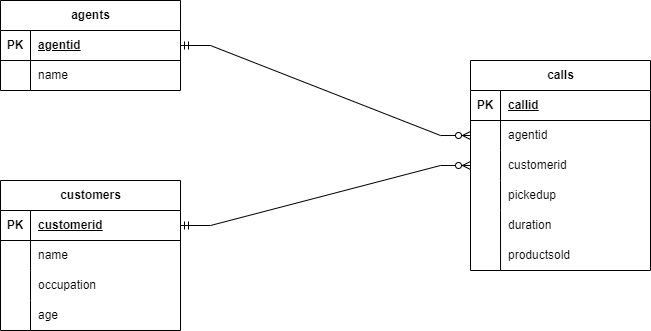

The diagram above was exported from draw.io. Its source (the exported page's mxGraphModel, read from the mxfile embedded in the PNG):
<mxGraphModel dx="1221" dy="638" grid="1" gridSize="10" guides="1" tooltips="1" connect="1" arrows="1" fold="1" page="1" pageScale="1" pageWidth="827" pageHeight="1169" background="#FFFFFF" math="0" shadow="0">
  <root>
    <mxCell id="0" />
    <mxCell id="1" parent="0" />
    <mxCell id="OFxdY5Nkjk0lZXHHoU5L-1" value="agents" style="shape=table;startSize=30;container=1;collapsible=1;childLayout=tableLayout;fixedRows=1;rowLines=0;fontStyle=1;align=center;resizeLast=1;html=1;" parent="1" vertex="1">
      <mxGeometry x="50" y="40" width="180" height="90" as="geometry" />
    </mxCell>
    <mxCell id="OFxdY5Nkjk0lZXHHoU5L-2" value="" style="shape=tableRow;horizontal=0;startSize=0;swimlaneHead=0;swimlaneBody=0;fillColor=none;collapsible=0;dropTarget=0;points=[[0,0.5],[1,0.5]];portConstraint=eastwest;top=0;left=0;right=0;bottom=1;" parent="OFxdY5Nkjk0lZXHHoU5L-1" vertex="1">
      <mxGeometry y="30" width="180" height="30" as="geometry" />
    </mxCell>
    <mxCell id="OFxdY5Nkjk0lZXHHoU5L-3" value="PK" style="shape=partialRectangle;connectable=0;fillColor=none;top=0;left=0;bottom=0;right=0;fontStyle=1;overflow=hidden;whiteSpace=wrap;html=1;" parent="OFxdY5Nkjk0lZXHHoU5L-2" vertex="1">
      <mxGeometry width="30" height="30" as="geometry">
        <mxRectangle width="30" height="30" as="alternateBounds" />
      </mxGeometry>
    </mxCell>
    <mxCell id="OFxdY5Nkjk0lZXHHoU5L-4" value="agentid" style="shape=partialRectangle;connectable=0;fillColor=none;top=0;left=0;bottom=0;right=0;align=left;spacingLeft=6;fontStyle=5;overflow=hidden;whiteSpace=wrap;html=1;" parent="OFxdY5Nkjk0lZXHHoU5L-2" vertex="1">
      <mxGeometry x="30" width="150" height="30" as="geometry">
        <mxRectangle width="150" height="30" as="alternateBounds" />
      </mxGeometry>
    </mxCell>
    <mxCell id="OFxdY5Nkjk0lZXHHoU5L-5" value="" style="shape=tableRow;horizontal=0;startSize=0;swimlaneHead=0;swimlaneBody=0;fillColor=none;collapsible=0;dropTarget=0;points=[[0,0.5],[1,0.5]];portConstraint=eastwest;top=0;left=0;right=0;bottom=0;" parent="OFxdY5Nkjk0lZXHHoU5L-1" vertex="1">
      <mxGeometry y="60" width="180" height="30" as="geometry" />
    </mxCell>
    <mxCell id="OFxdY5Nkjk0lZXHHoU5L-6" value="" style="shape=partialRectangle;connectable=0;fillColor=none;top=0;left=0;bottom=0;right=0;editable=1;overflow=hidden;whiteSpace=wrap;html=1;" parent="OFxdY5Nkjk0lZXHHoU5L-5" vertex="1">
      <mxGeometry width="30" height="30" as="geometry">
        <mxRectangle width="30" height="30" as="alternateBounds" />
      </mxGeometry>
    </mxCell>
    <mxCell id="OFxdY5Nkjk0lZXHHoU5L-7" value="name" style="shape=partialRectangle;connectable=0;fillColor=none;top=0;left=0;bottom=0;right=0;align=left;spacingLeft=6;overflow=hidden;whiteSpace=wrap;html=1;" parent="OFxdY5Nkjk0lZXHHoU5L-5" vertex="1">
      <mxGeometry x="30" width="150" height="30" as="geometry">
        <mxRectangle width="150" height="30" as="alternateBounds" />
      </mxGeometry>
    </mxCell>
    <mxCell id="OFxdY5Nkjk0lZXHHoU5L-14" value="customers" style="shape=table;startSize=30;container=1;collapsible=1;childLayout=tableLayout;fixedRows=1;rowLines=0;fontStyle=1;align=center;resizeLast=1;html=1;" parent="1" vertex="1">
      <mxGeometry x="50" y="220" width="180" height="150" as="geometry" />
    </mxCell>
    <mxCell id="OFxdY5Nkjk0lZXHHoU5L-15" value="" style="shape=tableRow;horizontal=0;startSize=0;swimlaneHead=0;swimlaneBody=0;fillColor=none;collapsible=0;dropTarget=0;points=[[0,0.5],[1,0.5]];portConstraint=eastwest;top=0;left=0;right=0;bottom=1;" parent="OFxdY5Nkjk0lZXHHoU5L-14" vertex="1">
      <mxGeometry y="30" width="180" height="30" as="geometry" />
    </mxCell>
    <mxCell id="OFxdY5Nkjk0lZXHHoU5L-16" value="PK" style="shape=partialRectangle;connectable=0;fillColor=none;top=0;left=0;bottom=0;right=0;fontStyle=1;overflow=hidden;whiteSpace=wrap;html=1;" parent="OFxdY5Nkjk0lZXHHoU5L-15" vertex="1">
      <mxGeometry width="30" height="30" as="geometry">
        <mxRectangle width="30" height="30" as="alternateBounds" />
      </mxGeometry>
    </mxCell>
    <mxCell id="OFxdY5Nkjk0lZXHHoU5L-17" value="customerid" style="shape=partialRectangle;connectable=0;fillColor=none;top=0;left=0;bottom=0;right=0;align=left;spacingLeft=6;fontStyle=5;overflow=hidden;whiteSpace=wrap;html=1;" parent="OFxdY5Nkjk0lZXHHoU5L-15" vertex="1">
      <mxGeometry x="30" width="150" height="30" as="geometry">
        <mxRectangle width="150" height="30" as="alternateBounds" />
      </mxGeometry>
    </mxCell>
    <mxCell id="OFxdY5Nkjk0lZXHHoU5L-18" value="" style="shape=tableRow;horizontal=0;startSize=0;swimlaneHead=0;swimlaneBody=0;fillColor=none;collapsible=0;dropTarget=0;points=[[0,0.5],[1,0.5]];portConstraint=eastwest;top=0;left=0;right=0;bottom=0;" parent="OFxdY5Nkjk0lZXHHoU5L-14" vertex="1">
      <mxGeometry y="60" width="180" height="30" as="geometry" />
    </mxCell>
    <mxCell id="OFxdY5Nkjk0lZXHHoU5L-19" value="" style="shape=partialRectangle;connectable=0;fillColor=none;top=0;left=0;bottom=0;right=0;editable=1;overflow=hidden;whiteSpace=wrap;html=1;" parent="OFxdY5Nkjk0lZXHHoU5L-18" vertex="1">
      <mxGeometry width="30" height="30" as="geometry">
        <mxRectangle width="30" height="30" as="alternateBounds" />
      </mxGeometry>
    </mxCell>
    <mxCell id="OFxdY5Nkjk0lZXHHoU5L-20" value="name" style="shape=partialRectangle;connectable=0;fillColor=none;top=0;left=0;bottom=0;right=0;align=left;spacingLeft=6;overflow=hidden;whiteSpace=wrap;html=1;" parent="OFxdY5Nkjk0lZXHHoU5L-18" vertex="1">
      <mxGeometry x="30" width="150" height="30" as="geometry">
        <mxRectangle width="150" height="30" as="alternateBounds" />
      </mxGeometry>
    </mxCell>
    <mxCell id="OFxdY5Nkjk0lZXHHoU5L-21" value="" style="shape=tableRow;horizontal=0;startSize=0;swimlaneHead=0;swimlaneBody=0;fillColor=none;collapsible=0;dropTarget=0;points=[[0,0.5],[1,0.5]];portConstraint=eastwest;top=0;left=0;right=0;bottom=0;" parent="OFxdY5Nkjk0lZXHHoU5L-14" vertex="1">
      <mxGeometry y="90" width="180" height="30" as="geometry" />
    </mxCell>
    <mxCell id="OFxdY5Nkjk0lZXHHoU5L-22" value="" style="shape=partialRectangle;connectable=0;fillColor=none;top=0;left=0;bottom=0;right=0;editable=1;overflow=hidden;whiteSpace=wrap;html=1;" parent="OFxdY5Nkjk0lZXHHoU5L-21" vertex="1">
      <mxGeometry width="30" height="30" as="geometry">
        <mxRectangle width="30" height="30" as="alternateBounds" />
      </mxGeometry>
    </mxCell>
    <mxCell id="OFxdY5Nkjk0lZXHHoU5L-23" value="occupation" style="shape=partialRectangle;connectable=0;fillColor=none;top=0;left=0;bottom=0;right=0;align=left;spacingLeft=6;overflow=hidden;whiteSpace=wrap;html=1;" parent="OFxdY5Nkjk0lZXHHoU5L-21" vertex="1">
      <mxGeometry x="30" width="150" height="30" as="geometry">
        <mxRectangle width="150" height="30" as="alternateBounds" />
      </mxGeometry>
    </mxCell>
    <mxCell id="OFxdY5Nkjk0lZXHHoU5L-24" value="" style="shape=tableRow;horizontal=0;startSize=0;swimlaneHead=0;swimlaneBody=0;fillColor=none;collapsible=0;dropTarget=0;points=[[0,0.5],[1,0.5]];portConstraint=eastwest;top=0;left=0;right=0;bottom=0;" parent="OFxdY5Nkjk0lZXHHoU5L-14" vertex="1">
      <mxGeometry y="120" width="180" height="30" as="geometry" />
    </mxCell>
    <mxCell id="OFxdY5Nkjk0lZXHHoU5L-25" value="" style="shape=partialRectangle;connectable=0;fillColor=none;top=0;left=0;bottom=0;right=0;editable=1;overflow=hidden;whiteSpace=wrap;html=1;" parent="OFxdY5Nkjk0lZXHHoU5L-24" vertex="1">
      <mxGeometry width="30" height="30" as="geometry">
        <mxRectangle width="30" height="30" as="alternateBounds" />
      </mxGeometry>
    </mxCell>
    <mxCell id="OFxdY5Nkjk0lZXHHoU5L-26" value="age" style="shape=partialRectangle;connectable=0;fillColor=none;top=0;left=0;bottom=0;right=0;align=left;spacingLeft=6;overflow=hidden;whiteSpace=wrap;html=1;" parent="OFxdY5Nkjk0lZXHHoU5L-24" vertex="1">
      <mxGeometry x="30" width="150" height="30" as="geometry">
        <mxRectangle width="150" height="30" as="alternateBounds" />
      </mxGeometry>
    </mxCell>
    <mxCell id="OFxdY5Nkjk0lZXHHoU5L-27" value="calls" style="shape=table;startSize=30;container=1;collapsible=1;childLayout=tableLayout;fixedRows=1;rowLines=0;fontStyle=1;align=center;resizeLast=1;html=1;" parent="1" vertex="1">
      <mxGeometry x="520" y="100" width="180" height="210" as="geometry" />
    </mxCell>
    <mxCell id="OFxdY5Nkjk0lZXHHoU5L-28" value="" style="shape=tableRow;horizontal=0;startSize=0;swimlaneHead=0;swimlaneBody=0;fillColor=none;collapsible=0;dropTarget=0;points=[[0,0.5],[1,0.5]];portConstraint=eastwest;top=0;left=0;right=0;bottom=1;" parent="OFxdY5Nkjk0lZXHHoU5L-27" vertex="1">
      <mxGeometry y="30" width="180" height="30" as="geometry" />
    </mxCell>
    <mxCell id="OFxdY5Nkjk0lZXHHoU5L-29" value="PK" style="shape=partialRectangle;connectable=0;fillColor=none;top=0;left=0;bottom=0;right=0;fontStyle=1;overflow=hidden;whiteSpace=wrap;html=1;" parent="OFxdY5Nkjk0lZXHHoU5L-28" vertex="1">
      <mxGeometry width="30" height="30" as="geometry">
        <mxRectangle width="30" height="30" as="alternateBounds" />
      </mxGeometry>
    </mxCell>
    <mxCell id="OFxdY5Nkjk0lZXHHoU5L-30" value="callid" style="shape=partialRectangle;connectable=0;fillColor=none;top=0;left=0;bottom=0;right=0;align=left;spacingLeft=6;fontStyle=5;overflow=hidden;whiteSpace=wrap;html=1;" parent="OFxdY5Nkjk0lZXHHoU5L-28" vertex="1">
      <mxGeometry x="30" width="150" height="30" as="geometry">
        <mxRectangle width="150" height="30" as="alternateBounds" />
      </mxGeometry>
    </mxCell>
    <mxCell id="OFxdY5Nkjk0lZXHHoU5L-31" value="" style="shape=tableRow;horizontal=0;startSize=0;swimlaneHead=0;swimlaneBody=0;fillColor=none;collapsible=0;dropTarget=0;points=[[0,0.5],[1,0.5]];portConstraint=eastwest;top=0;left=0;right=0;bottom=0;" parent="OFxdY5Nkjk0lZXHHoU5L-27" vertex="1">
      <mxGeometry y="60" width="180" height="30" as="geometry" />
    </mxCell>
    <mxCell id="OFxdY5Nkjk0lZXHHoU5L-32" value="" style="shape=partialRectangle;connectable=0;fillColor=none;top=0;left=0;bottom=0;right=0;editable=1;overflow=hidden;whiteSpace=wrap;html=1;" parent="OFxdY5Nkjk0lZXHHoU5L-31" vertex="1">
      <mxGeometry width="30" height="30" as="geometry">
        <mxRectangle width="30" height="30" as="alternateBounds" />
      </mxGeometry>
    </mxCell>
    <mxCell id="OFxdY5Nkjk0lZXHHoU5L-33" value="agentid" style="shape=partialRectangle;connectable=0;fillColor=none;top=0;left=0;bottom=0;right=0;align=left;spacingLeft=6;overflow=hidden;whiteSpace=wrap;html=1;" parent="OFxdY5Nkjk0lZXHHoU5L-31" vertex="1">
      <mxGeometry x="30" width="150" height="30" as="geometry">
        <mxRectangle width="150" height="30" as="alternateBounds" />
      </mxGeometry>
    </mxCell>
    <mxCell id="OFxdY5Nkjk0lZXHHoU5L-34" value="" style="shape=tableRow;horizontal=0;startSize=0;swimlaneHead=0;swimlaneBody=0;fillColor=none;collapsible=0;dropTarget=0;points=[[0,0.5],[1,0.5]];portConstraint=eastwest;top=0;left=0;right=0;bottom=0;" parent="OFxdY5Nkjk0lZXHHoU5L-27" vertex="1">
      <mxGeometry y="90" width="180" height="30" as="geometry" />
    </mxCell>
    <mxCell id="OFxdY5Nkjk0lZXHHoU5L-35" value="" style="shape=partialRectangle;connectable=0;fillColor=none;top=0;left=0;bottom=0;right=0;editable=1;overflow=hidden;whiteSpace=wrap;html=1;" parent="OFxdY5Nkjk0lZXHHoU5L-34" vertex="1">
      <mxGeometry width="30" height="30" as="geometry">
        <mxRectangle width="30" height="30" as="alternateBounds" />
      </mxGeometry>
    </mxCell>
    <mxCell id="OFxdY5Nkjk0lZXHHoU5L-36" value="customerid" style="shape=partialRectangle;connectable=0;fillColor=none;top=0;left=0;bottom=0;right=0;align=left;spacingLeft=6;overflow=hidden;whiteSpace=wrap;html=1;" parent="OFxdY5Nkjk0lZXHHoU5L-34" vertex="1">
      <mxGeometry x="30" width="150" height="30" as="geometry">
        <mxRectangle width="150" height="30" as="alternateBounds" />
      </mxGeometry>
    </mxCell>
    <mxCell id="OFxdY5Nkjk0lZXHHoU5L-37" value="" style="shape=tableRow;horizontal=0;startSize=0;swimlaneHead=0;swimlaneBody=0;fillColor=none;collapsible=0;dropTarget=0;points=[[0,0.5],[1,0.5]];portConstraint=eastwest;top=0;left=0;right=0;bottom=0;strokeWidth=1;strokeColor=default;" parent="OFxdY5Nkjk0lZXHHoU5L-27" vertex="1">
      <mxGeometry y="120" width="180" height="30" as="geometry" />
    </mxCell>
    <mxCell id="OFxdY5Nkjk0lZXHHoU5L-38" value="" style="shape=partialRectangle;connectable=0;fillColor=none;top=0;left=0;bottom=0;right=0;editable=1;overflow=hidden;whiteSpace=wrap;html=1;strokeColor=default;" parent="OFxdY5Nkjk0lZXHHoU5L-37" vertex="1">
      <mxGeometry width="30" height="30" as="geometry">
        <mxRectangle width="30" height="30" as="alternateBounds" />
      </mxGeometry>
    </mxCell>
    <mxCell id="OFxdY5Nkjk0lZXHHoU5L-39" value="pickedup" style="shape=partialRectangle;connectable=0;fillColor=none;top=0;left=0;bottom=0;right=0;align=left;spacingLeft=6;overflow=hidden;whiteSpace=wrap;html=1;strokeWidth=1;strokeColor=default;" parent="OFxdY5Nkjk0lZXHHoU5L-37" vertex="1">
      <mxGeometry x="30" width="150" height="30" as="geometry">
        <mxRectangle width="150" height="30" as="alternateBounds" />
      </mxGeometry>
    </mxCell>
    <mxCell id="OFxdY5Nkjk0lZXHHoU5L-55" value="" style="shape=tableRow;horizontal=0;startSize=0;swimlaneHead=0;swimlaneBody=0;collapsible=0;dropTarget=0;points=[[0,0.5],[1,0.5]];portConstraint=eastwest;top=0;left=0;right=0;bottom=0;strokeWidth=1;swimlaneLine=1;fillColor=none;strokeColor=default;rounded=0;shadow=0;perimeterSpacing=0;" parent="1" vertex="1">
      <mxGeometry x="520" y="250" width="180" height="30" as="geometry" />
    </mxCell>
    <mxCell id="OFxdY5Nkjk0lZXHHoU5L-56" value="" style="shape=partialRectangle;connectable=0;fillColor=none;top=0;left=0;bottom=0;right=0;editable=1;overflow=hidden;whiteSpace=wrap;html=1;strokeColor=default;" parent="OFxdY5Nkjk0lZXHHoU5L-55" vertex="1">
      <mxGeometry width="30" height="30" as="geometry">
        <mxRectangle width="30" height="30" as="alternateBounds" />
      </mxGeometry>
    </mxCell>
    <mxCell id="OFxdY5Nkjk0lZXHHoU5L-57" value="duration" style="shape=partialRectangle;connectable=0;fillColor=none;top=0;left=0;bottom=0;right=0;align=left;spacingLeft=6;overflow=hidden;whiteSpace=wrap;html=1;strokeWidth=1;strokeColor=default;" parent="OFxdY5Nkjk0lZXHHoU5L-55" vertex="1">
      <mxGeometry x="30" y="0.24" width="150" height="30" as="geometry">
        <mxRectangle width="150" height="30" as="alternateBounds" />
      </mxGeometry>
    </mxCell>
    <mxCell id="OFxdY5Nkjk0lZXHHoU5L-58" value="" style="endArrow=none;html=1;rounded=0;exitX=0.167;exitY=1;exitDx=0;exitDy=0;exitPerimeter=0;" parent="1" source="OFxdY5Nkjk0lZXHHoU5L-59" edge="1">
      <mxGeometry width="50" height="50" relative="1" as="geometry">
        <mxPoint x="550" y="340" as="sourcePoint" />
        <mxPoint x="550" y="250" as="targetPoint" />
      </mxGeometry>
    </mxCell>
    <mxCell id="OFxdY5Nkjk0lZXHHoU5L-59" value="" style="shape=tableRow;horizontal=0;startSize=0;swimlaneHead=0;swimlaneBody=0;collapsible=0;dropTarget=0;points=[[0,0.5],[1,0.5]];portConstraint=eastwest;top=0;left=0;right=0;bottom=0;strokeWidth=1;swimlaneLine=1;fillColor=none;strokeColor=default;rounded=0;shadow=0;perimeterSpacing=0;" parent="1" vertex="1">
      <mxGeometry x="520" y="280" width="180" height="30" as="geometry" />
    </mxCell>
    <mxCell id="OFxdY5Nkjk0lZXHHoU5L-60" value="" style="shape=partialRectangle;connectable=0;fillColor=none;top=0;left=0;bottom=0;right=0;editable=1;overflow=hidden;whiteSpace=wrap;html=1;strokeColor=default;" parent="OFxdY5Nkjk0lZXHHoU5L-59" vertex="1">
      <mxGeometry width="30" height="30" as="geometry">
        <mxRectangle width="30" height="30" as="alternateBounds" />
      </mxGeometry>
    </mxCell>
    <mxCell id="OFxdY5Nkjk0lZXHHoU5L-61" value="productsold" style="shape=partialRectangle;connectable=0;fillColor=none;top=0;left=0;bottom=0;right=0;align=left;spacingLeft=6;overflow=hidden;whiteSpace=wrap;html=1;strokeWidth=1;strokeColor=default;" parent="OFxdY5Nkjk0lZXHHoU5L-59" vertex="1">
      <mxGeometry x="30" y="0.24" width="150" height="29.76" as="geometry">
        <mxRectangle width="150" height="30" as="alternateBounds" />
      </mxGeometry>
    </mxCell>
    <mxCell id="OFxdY5Nkjk0lZXHHoU5L-62" value="" style="edgeStyle=entityRelationEdgeStyle;fontSize=12;html=1;endArrow=ERzeroToMany;startArrow=ERmandOne;rounded=0;exitX=1;exitY=0.5;exitDx=0;exitDy=0;entryX=0;entryY=0.5;entryDx=0;entryDy=0;" parent="1" source="OFxdY5Nkjk0lZXHHoU5L-2" target="OFxdY5Nkjk0lZXHHoU5L-31" edge="1">
      <mxGeometry width="100" height="100" relative="1" as="geometry">
        <mxPoint x="450" y="290" as="sourcePoint" />
        <mxPoint x="550" y="190" as="targetPoint" />
      </mxGeometry>
    </mxCell>
    <mxCell id="OFxdY5Nkjk0lZXHHoU5L-63" value="" style="edgeStyle=entityRelationEdgeStyle;fontSize=12;html=1;endArrow=ERzeroToMany;startArrow=ERmandOne;rounded=0;exitX=1;exitY=0.5;exitDx=0;exitDy=0;entryX=0;entryY=0.5;entryDx=0;entryDy=0;" parent="1" source="OFxdY5Nkjk0lZXHHoU5L-15" target="OFxdY5Nkjk0lZXHHoU5L-34" edge="1">
      <mxGeometry width="100" height="100" relative="1" as="geometry">
        <mxPoint x="450" y="290" as="sourcePoint" />
        <mxPoint x="550" y="190" as="targetPoint" />
      </mxGeometry>
    </mxCell>
  </root>
</mxGraphModel>